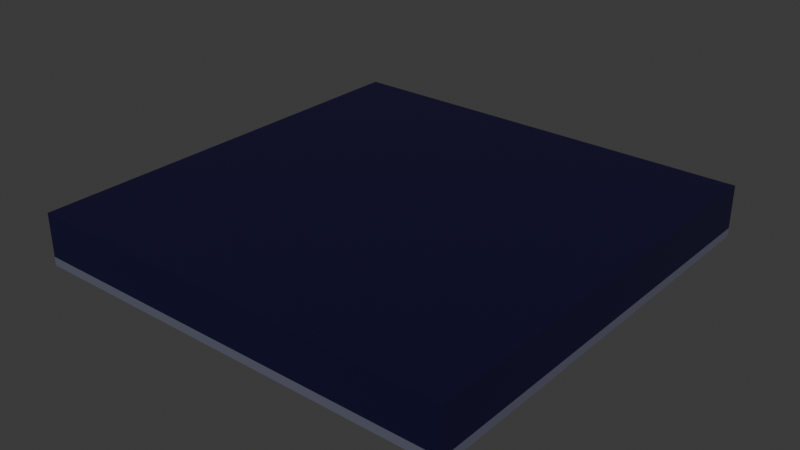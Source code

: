 # Source: road_three_edge.blend  (saved by Blender 5.2.45; exported with 4.5.12 LTS)
import bpy
from mathutils import Matrix  # noqa: F401  (used for matrix-valued properties, if any)

bpy.ops.wm.read_factory_settings(use_empty=True)
scene = bpy.context.scene
scene.name = 'Scene'

# ---- collections
col_collection = bpy.data.collections.new('Collection'); scene.collection.children.link(col_collection)

# ---- materials (node trees are filled in below, after node groups)
mat_road = bpy.data.materials.new('Road')
mat_edge = bpy.data.materials.new('Edge')

# ---- material node trees
mat_road.use_nodes = True; mat_road.node_tree.nodes.clear()
_N = mat_road.node_tree.nodes; _L = mat_road.node_tree.links
n0 = _N.new('ShaderNodeBsdfPrincipled'); n0.name = 'Principled BSDF'; n0.location = (-200, 100)
n0.inputs[0].default_value = (0.003677, 0.001518, 0.0319, 1.0)
n0.inputs[10].default_value = 0.005
n1 = _N.new('ShaderNodeOutputMaterial'); n1.name = 'Material Output'; n1.location = (200, 100)
_L.new(n0.outputs[0], n1.inputs[0])
n1.is_active_output = True
mat_edge.use_nodes = True; mat_edge.node_tree.nodes.clear()
_N = mat_edge.node_tree.nodes; _L = mat_edge.node_tree.links
n0 = _N.new('ShaderNodeBsdfPrincipled'); n0.name = 'Principled BSDF'; n0.location = (-200, 100)
n0.inputs[0].default_value = (0.1107, 0.1156, 0.165, 1.0)
n0.inputs[10].default_value = 0.005
n1 = _N.new('ShaderNodeOutputMaterial'); n1.name = 'Material Output'; n1.location = (200, 100)
_L.new(n0.outputs[0], n1.inputs[0])
n1.is_active_output = True

# ---- world
world_world = bpy.data.worlds.new('World'); scene.world = world_world
world_world.use_nodes = True; world_world.node_tree.nodes.clear()
_N = world_world.node_tree.nodes; _L = world_world.node_tree.links
n0 = _N.new('ShaderNodeOutputWorld'); n0.name = 'World Output'; n0.location = (200, 100)
n1 = _N.new('ShaderNodeBackground'); n1.name = 'Background'; n1.location = (-200, 100)
n1.inputs[0].default_value = (0.05088, 0.05088, 0.05088, 1.0)
_L.new(n1.outputs[0], n0.inputs[0])
n0.is_active_output = True
world_world.color = (0.05088, 0.05088, 0.05088)
world_world.sun_shadow_jitter_overblur = 0.0

# ---- meshes
me_cube = bpy.data.meshes.new('Cube')
me_cube.from_pydata([(-5.0, -5.0, -1.0), (-5.0, -5.0, 0.0), (-5.0, 5.0, -1.0), (-5.0, 5.0, 0.0), (5.0, -5.0, -1.0), (5.0, -5.0, 0.0), (5.0, 5.0, -1.0), (5.0, 5.0, 0.0), (-4.75, 4.75, -1.0), (-4.75, -4.75, -1.0), (4.75, 4.75, -1.0), (4.75, -4.75, -1.0), (-5.0, 5.0, -1.2), (-5.0, -5.0, -1.2), (-4.75, 4.75, -1.2), (-4.75, -4.75, -1.2), (-5.0, -5.0, -1.2), (5.0, -5.0, -1.2), (-4.75, -4.75, -1.2), (4.75, -4.75, -1.2), (5.0, -5.0, -1.2), (5.0, 5.0, -1.2), (4.75, -4.75, -1.2), (4.75, 4.75, -1.2)], [], [(0, 1, 3, 2), (2, 3, 7, 6), (6, 7, 5, 4), (4, 5, 1, 0), (2, 6, 10, 8), (7, 3, 1, 5), (8, 10, 11, 9), (9, 0, 13, 15), (6, 4, 20, 21), (4, 0, 16, 17), (13, 12, 14, 15), (8, 9, 15, 14), (2, 8, 14, 12), (0, 2, 12, 13), (17, 16, 18, 19), (11, 4, 17, 19), (9, 11, 19, 18), (0, 9, 18, 16), (21, 20, 22, 23), (10, 6, 21, 23), (11, 10, 23, 22), (4, 11, 22, 20)])
me_cube.polygons.foreach_set('material_index', [0, 0, 0, 0, 0, 0, 0, 1, 1, 1, 1, 1, 1, 1, 1, 1, 1, 1, 1, 1, 1, 1])
_uv = me_cube.uv_layers.new(name='UVMap')
_uv.uv.foreach_set('vector', [0.375, 0.0, 0.625, 0.0, 0.625, 0.25, 0.375, 0.25, 0.375, 0.25, 0.625, 0.25, 0.625, 0.5, 0.375, 0.5, 0.375, 0.5, 0.625, 0.5, 0.625, 0.75, 0.375, 0.75, 0.375, 0.75, 0.625, 0.75, 0.625, 1.0, 0.375, 1.0, 0.375, 0.25, 0.375, 0.5, 0.375, 0.5, 0.375, 0.25, 0.625, 0.5, 0.875, 0.5, 0.875, 0.75, 0.625, 0.75, 0.125, 0.5, 0.375, 0.5, 0.375, 0.75, 0.125, 0.75, 0.375, 1.0, 0.375, 1.0, 0.375, 1.0, 0.375, 1.0, 0.375, 0.5, 0.375, 0.75, 0.375, 0.75, 0.375, 0.5, 0.375, 0.75, 0.375, 1.0, 0.375, 1.0, 0.375, 0.75, 0.375, 0.0, 0.375, 0.25, 0.375, 0.25, 0.375, 0.0, 0.125, 0.5, 0.125, 0.75, 0.125, 0.75, 0.125, 0.5, 0.375, 0.25, 0.375, 0.25, 0.375, 0.25, 0.375, 0.25, 0.375, 0.0, 0.375, 0.25, 0.375, 0.25, 0.375, 0.0, 0.375, 0.75, 0.375, 1.0, 0.375, 1.0, 0.375, 0.75, 0.375, 0.75, 0.375, 0.75, 0.375, 0.75, 0.375, 0.75, 0.125, 0.75, 0.375, 0.75, 0.375, 0.75, 0.125, 0.75, 0.375, 1.0, 0.375, 1.0, 0.375, 1.0, 0.375, 1.0, 0.375, 0.5, 0.375, 0.75, 0.375, 0.75, 0.375, 0.5, 0.375, 0.5, 0.375, 0.5, 0.375, 0.5, 0.375, 0.5, 0.375, 0.75, 0.375, 0.5, 0.375, 0.5, 0.375, 0.75, 0.375, 0.75, 0.375, 0.75, 0.375, 0.75, 0.375, 0.75])
me_cube.materials.append(mat_road)
me_cube.materials.append(mat_edge)
me_cube.update()

# ---- objects
ob_threeedgeroad = bpy.data.objects.new('ThreeEdgeRoad', me_cube)

# ---- transforms, parenting, visibility, modifiers, constraints
ob_threeedgeroad.location = (0.0, 0.0, 0.5)

# ---- collection membership
col_collection.objects.link(ob_threeedgeroad)

# ---- scene / render settings (as saved in the file)
scene.frame_start = 1; scene.frame_end = 250; scene.frame_set(1)
scene.render.engine = 'BLENDER_EEVEE_NEXT'
scene.render.bake_bias = 0.0
scene.render.bake_samples = 0
scene.render.compositor_device = 'GPU'
scene.eevee.use_volume_custom_range = False
scene.eevee.fast_gi_thickness_near = 0.1
scene.eevee.fast_gi_thickness_far = 0.0
scene.eevee.ray_tracing_options.screen_trace_thickness = 0.1
bpy.context.view_layer.update()

# ---- added for rendering (the .blend has no active camera and no usable light): camera, sun
cam_auto = bpy.data.cameras.new('AutoCamera')
cam_auto.lens = 50.0
cam_auto.sensor_width = 36.0
cam_auto.clip_end = 1000.0
ob_auto_camera = bpy.data.objects.new('AutoCamera', cam_auto)
scene.collection.objects.link(ob_auto_camera)
ob_auto_camera.location = (13.1317, -15.758, 10.4053)
ob_auto_camera.rotation_euler = (1.09748, -7.21219e-08, 0.694738)
scene.camera = ob_auto_camera
light_auto_sun = bpy.data.lights.new('AutoSun', 'SUN')
light_auto_sun.energy = 3.0
light_auto_sun.angle = 0.0523599
ob_auto_sun = bpy.data.objects.new('AutoSun', light_auto_sun)
scene.collection.objects.link(ob_auto_sun)
ob_auto_sun.rotation_euler = (0.872665, 0.174533, 0.523599)
bpy.context.view_layer.update()
